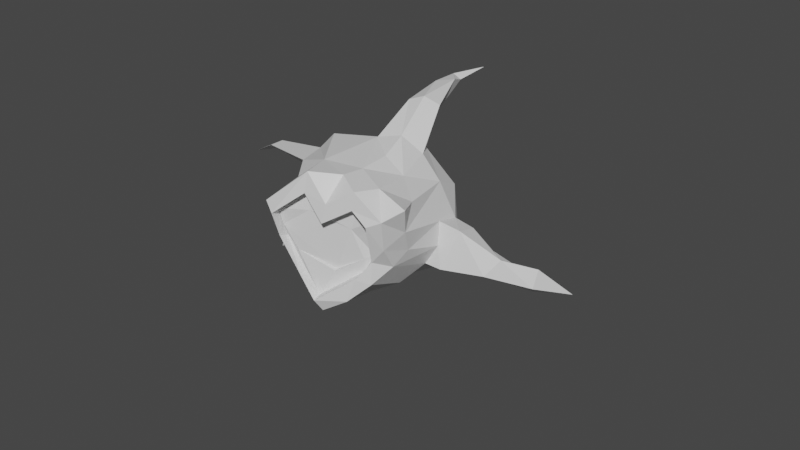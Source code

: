 # Source: Strump2.blend  (saved by Blender 2.81.16; exported with 4.5.12 LTS)
import bpy
from mathutils import Matrix  # noqa: F401  (used for matrix-valued properties, if any)

bpy.ops.wm.read_factory_settings(use_empty=True)
scene = bpy.context.scene
scene.name = 'Scene'

# ---- materials (node trees are filled in below, after node groups)
mat_wood = bpy.data.materials.new('Wood')
mat_wood.alpha_threshold = 0.0
mat_wood.use_transparent_shadow = False
mat_wood.line_color = (0.0, 0.0, 0.0, 1.0)
mat_bark = bpy.data.materials.new('Bark')
mat_bark.use_transparent_shadow = False

# ---- material node trees
mat_wood.use_nodes = True; mat_wood.node_tree.nodes.clear()
_N = mat_wood.node_tree.nodes; _L = mat_wood.node_tree.links
n0 = _N.new('ShaderNodeOutputMaterial'); n0.name = 'Material Output'; n0.location = (300, 300)
n1 = _N.new('ShaderNodeBsdfPrincipled'); n1.name = 'Principled BSDF'; n1.location = (10, 300)
n1.distribution = 'GGX'
n1.subsurface_method = 'BURLEY'
n1.inputs[2].default_value = 0.4
n1.inputs[3].default_value = 1.45
n1.inputs[27].default_value = (0.0, 0.0, 0.0, 1.0)
n1.inputs[28].default_value = 1.0
_L.new(n1.outputs[0], n0.inputs[0])
n0.is_active_output = True
mat_bark.use_nodes = True; mat_bark.node_tree.nodes.clear()
_N = mat_bark.node_tree.nodes; _L = mat_bark.node_tree.links
n0 = _N.new('ShaderNodeOutputMaterial'); n0.name = 'Вывод материала'; n0.location = (300, 300)
n1 = _N.new('ShaderNodeBsdfPrincipled'); n1.name = 'Принципиальный BSDF'; n1.location = (10, 300)
n1.distribution = 'GGX'
n1.subsurface_method = 'BURLEY'
n1.inputs[3].default_value = 1.45
n1.inputs[27].default_value = (0.0, 0.0, 0.0, 1.0)
n1.inputs[28].default_value = 1.0
_L.new(n1.outputs[0], n0.inputs[0])
n0.is_active_output = True

# ---- world
world_world = bpy.data.worlds.new('World'); scene.world = world_world
world_world.use_nodes = True; world_world.node_tree.nodes.clear()
_N = world_world.node_tree.nodes; _L = world_world.node_tree.links
n0 = _N.new('ShaderNodeOutputWorld'); n0.name = 'World Output'; n0.location = (300, 300)
n1 = _N.new('ShaderNodeBackground'); n1.name = 'Background'; n1.location = (10, 300)
n1.inputs[0].default_value = (0.05088, 0.05088, 0.05088, 1.0)
_L.new(n1.outputs[0], n0.inputs[0])
n0.is_active_output = True
world_world.color = (0.05088, 0.05088, 0.05088)
world_world.use_sun_shadow = False
world_world.sun_shadow_jitter_overblur = 0.0

# ---- meshes
me_strump = bpy.data.meshes.new('Strump')
me_strump.from_pydata([(-0.56, 1.451, 0.9962), (-0.1391, 1.766, -0.8039), (-0.3997, -0.3296, 1.418), (-1.972, 1.422, 1.079), (-2.145, 1.653, -0.7637), (-2.085, -0.3008, 1.436), (-1.225, 2.056, -1.079), (-0.265, 1.685, 0.1534), (-2.44, 0.002531, -0.1426), (-0.2611, -0.1545, 0.1769), (-2.1, 1.556, 0.2137), (-0.5001, 0.6676, 1.346), (-2.178, 0.4673, 1.485), (-1.239, 1.993, 1.507), (-1.238, 1.939, 0.2072), (0.1041, 0.7593, 0.1131), (-2.644, 0.6945, 0.2037), (-1.232, -0.5651, 0.2261), (-1.697, 1.238, -0.629), (-2.246, -0.3265, 0.8268), (-0.2044, -0.1933, -0.3998), (-2.274, 1.765, -0.2774), (-0.4158, 0.1675, 1.392), (-2.174, 1.163, 1.263), (-0.8178, 1.641, 1.188), (-1.268, 1.267, -0.6044), (-0.4497, 1.533, 0.6805), (-2.47, -0.01122, -0.3309), (-0.2294, -0.2564, 0.7776), (-2.007, 1.452, 0.7034), (-0.6086, 0.9393, 1.258), (-2.143, 0.2252, 1.464), (-1.714, 1.641, 1.258), (-0.64, 1.895, 0.147), (-1.711, 1.805, 0.2045), (-1.233, 2.068, -0.4228), (-1.247, 1.884, 0.8152), (0.04889, 0.3072, 0.1231), (-0.05189, 1.3, 0.0832), (-0.8118, 0.5758, -0.3516), (-0.06706, 0.7314, 0.7321), (-2.373, 1.17, 0.2072), (-2.738, 0.7506, -0.493), (-2.493, 0.6877, 0.8633), (-1.74, -0.4881, 0.2406), (-0.7139, -0.4794, 0.2081), (-1.636, -0.03803, -0.3757), (-1.213, -0.5328, 1.166), (-1.22, 1.579, 1.655), (-1.862, 0.7613, 1.547), (-1.591, 1.168, 1.596), (-0.7393, 1.277, 1.401), (-0.7838, -0.4785, 1.134), (-0.6943, -0.5661, -0.4374), (-1.786, -0.005954, -0.359), (-2.655, 0.07247, 0.1763), (-2.715, 0.1741, -0.4006), (-2.02, 0.9672, -0.2585), (-0.2035, 1.185, 0.6959), (0.1777, 1.373, -0.411), (-0.8087, 0.5452, -0.3937), (-1.677, 1.701, 0.7492), (-1.853, 1.934, -0.4338), (-0.5966, 2.044, -0.3855), (-0.7932, 1.787, 0.7595), (-0.06394, 0.2433, 0.769), (-2.267, 1.123, 0.7637), (-1.657, -0.5034, 1.169), (-0.1503, 0.1896, 1.33), (-0.1546, -0.3419, 1.264), (-0.4258, 1.163, 1.098), (-0.2479, 0.7104, 1.241), (-2.413, 0.1931, 1.431), (-2.489, 0.7163, 1.498), (-2.334, -0.3508, 1.288), (-1.587, 0.512, 1.514), (-1.865, 1.362, 1.622), (-1.249, 1.279, 1.648), (-0.823, 1.014, 1.453), (-0.694, -0.5338, 0.8624), (-1.223, -0.6384, 0.9114), (-1.752, -0.6119, 0.9203), (-1.807, -0.3526, 1.185), (-2.108, -0.2443, 1.227), (-0.719, -0.3474, 1.16), (-1.258, -0.3243, 1.142), (-1.272, 1.335, 1.439), (-1.28, 0.8597, 1.341), (-0.7203, 0.7764, 1.261), (-0.5232, 0.7241, 1.136), (-1.611, 0.5684, 1.304), (-0.4228, -0.2732, 1.209), (-1.236, -0.4763, 0.9559), (-0.8461, 1.07, 1.243), (-0.7121, 0.2081, 1.24), (-0.4389, 0.2239, 1.182), (-0.8069, -0.422, 0.9243), (-1.68, -0.4469, 0.9592), (-1.855, 0.2235, 1.288), (-2.166, 0.2817, 1.254), (-1.614, 1.225, 1.387), (-0.6316, 0.9957, 1.048), (-2.201, 0.5238, 1.276), (-0.7211, 1.917, 0.2189), (-0.2778, 1.666, 0.2257), (-0.03343, 1.23, 0.1469), (0.2213, 1.305, -0.4513), (-0.128, 1.771, -0.7132), (-0.5338, 2.006, -0.3465), (0.0578, 1.904, -0.6544), (-0.07333, 1.924, 0.2171), (0.3414, 1.523, -0.3118), (-0.3274, 2.205, -0.3138), (0.1139, 1.52, 0.1887), (-0.4343, 2.155, 0.1896), (0.2563, 2.104, -0.5285), (0.1455, 2.121, 0.2081), (0.4961, 1.782, -0.2389), (-0.06931, 2.358, -0.2407), (0.3038, 1.78, 0.1841), (-0.1596, 2.316, 0.1849), (0.439, 2.241, -0.321), (0.4197, 2.396, 0.1435), (0.6118, 2.086, -0.09319), (0.2505, 2.467, -0.1691), (0.5165, 2.172, 0.1842), (0.2214, 2.525, 0.1109), (0.6619, 2.464, -0.2861), (0.6476, 2.578, 0.05774), (0.7899, 2.349, -0.1175), (0.5224, 2.631, -0.1737), (0.7193, 2.412, 0.08786), (0.5009, 2.674, 0.03358), (0.9201, 2.667, -0.4488), (0.9314, 2.844, -0.1324), (1.057, 2.582, -0.2701), (0.7915, 2.857, -0.361), (1.002, 2.685, -0.07629), (0.7851, 2.938, -0.1646), (1.115, 2.756, -0.6296), (1.163, 3.013, -0.3782), (1.268, 2.716, -0.4478), (1.001, 2.968, -0.5869), (1.236, 2.871, -0.2864), (1.016, 3.101, -0.4216), (1.364, 2.972, -0.73), (1.391, 3.114, -0.5908), (1.449, 2.95, -0.6294), (1.301, 3.089, -0.7064), (1.431, 3.036, -0.54), (1.309, 3.163, -0.6148), (1.654, 3.203, -0.8756), (1.663, 3.252, -0.8268), (1.684, 3.195, -0.8403), (1.632, 3.244, -0.8673), (1.678, 3.225, -0.8089), (1.635, 3.27, -0.8352), (-1.921, 0.06665, -0.3468), (-2.213, -0.2396, 0.2197), (-2.759, 0.4239, -0.5389), (-2.57, 0.2934, -0.1254), (-2.435, 0.1838, 0.878), (-2.762, -0.07874, -0.3242), (-2.591, -0.3368, -0.4026), (-2.842, -0.384, -0.1065), (-2.863, -0.1302, -0.6374), (-2.602, -0.2998, -0.5899), (-3.069, -0.7304, -0.8312), (-2.988, -0.8521, -0.8682), (-3.106, -0.8743, -0.7285), (-3.116, -0.7547, -0.9789), (-2.993, -0.8346, -0.9565), (-3.132, -1.517, -1.26), (-3.158, -1.482, -1.241), (-3.093, -1.525, -1.286), (-3.142, -1.584, -1.206), (-3.194, -1.483, -1.329), (-3.107, -1.503, -1.334), (-1.761, -0.5221, -0.4019), (-2.27, -0.2472, -0.3558), (-1.247, -0.6314, -0.4519), (0.133, 0.7783, -0.4266), (0.01405, 0.2545, -0.4024), (-2.383, 1.442, -0.4163), (-1.83, 1.904, -0.8218), (-0.6719, 1.964, -0.9467), (-1.278, 0.2303, 1.198), (-1.263, -0.3105, 1.039), (-1.615, 0.5822, 1.202), (-1.285, 0.8735, 1.239), (-1.812, -0.3388, 1.083), (-0.7252, 0.7902, 1.158), (-0.717, 0.2219, 1.137), (-1.86, 0.2373, 1.186), (-1.751, 1.928, -0.9305), (-2.148, 1.599, -0.8441), (-2.455, 1.266, -0.3682), (-2.273, 1.764, -0.3587), (-1.784, 1.972, -0.3663), (-2.712, 2.214, -1.051), (-2.461, 1.946, -1.227), (-2.439, 2.371, -1.172), (-2.319, 2.161, -1.327), (-2.774, 1.903, -1.105), (-2.811, 2.401, -1.957), (-2.606, 2.197, -2.076), (-2.645, 2.497, -2.031), (-2.573, 2.369, -2.125), (-2.849, 2.213, -1.99), (-2.782, 2.436, -2.671), (-2.644, 2.3, -2.75), (-2.671, 2.501, -2.72), (-2.622, 2.415, -2.783), (-2.807, 2.31, -2.693), (-2.704, 2.779, -3.247), (-2.625, 2.7, -3.293), (-2.64, 2.815, -3.276), (-2.612, 2.766, -3.312), (-2.718, 2.706, -3.26), (-1.278, -0.7674, 0.1306), (-1.639, -0.7127, 0.1409), (-1.303, -0.7404, -0.3625), (-0.8955, -0.7681, -0.3412), (-1.654, -0.7368, -0.316), (-1.34, -1.037, -0.1777), (-1.538, -1.007, -0.172), (-1.36, -0.9892, -0.4531), (-1.13, -1.038, -0.4364), (-1.546, -1.021, -0.4226), (-1.398, -1.292, -0.4698), (-1.524, -1.273, -0.4662), (-1.416, -1.234, -0.6484), (-1.265, -1.292, -0.6338), (-1.529, -1.281, -0.6251), (-1.174, -1.576, -0.7053), (-1.296, -1.607, -0.6932), (-1.208, -1.475, -0.8815), (-1.072, -1.484, -0.866), (-1.319, -1.577, -0.8476), (-1.254, -1.708, -1.096), (-1.29, -1.718, -1.092), (-1.267, -1.66, -1.152), (-1.223, -1.681, -1.145), (-1.297, -1.709, -1.139)], [], [(81, 74, 19), (66, 3, 29), (68, 28, 65), (64, 0, 26), (38, 111, 113), (198, 14, 35), (32, 36, 61), (182, 9, 20), (105, 181, 106), (70, 40, 58), (196, 10, 21), (159, 16, 42), (72, 43, 161), (178, 158, 179), (44, 178, 223, 220), (23, 49, 76), (32, 48, 13), (3, 76, 32), (0, 51, 70), (24, 48, 51), (79, 17, 45), (28, 45, 9), (69, 79, 28), (20, 45, 53), (53, 17, 219, 222), (55, 160, 162, 164), (27, 8, 163, 166), (74, 161, 19), (160, 56, 165, 162), (183, 197, 199, 203), (16, 196, 42), (105, 40, 15), (104, 58, 105), (0, 58, 26), (107, 112, 109), (7, 114, 33), (15, 182, 181), (61, 14, 34), (29, 34, 10), (3, 61, 29), (194, 35, 6), (197, 62, 201, 199), (21, 34, 198), (63, 1, 185), (35, 185, 6), (35, 103, 63), (103, 26, 104), (14, 64, 103), (36, 24, 64), (65, 9, 37), (40, 37, 15), (71, 65, 40), (41, 29, 10), (16, 66, 41), (43, 23, 66), (44, 19, 158), (80, 44, 17), (30, 89, 11), (66, 23, 3), (68, 69, 28), (64, 24, 0), (59, 109, 111), (198, 34, 14), (32, 13, 36), (182, 37, 9), (105, 15, 181), (70, 71, 40), (196, 41, 10), (8, 55, 164, 163), (72, 73, 43), (178, 44, 158), (53, 45, 17), (30, 93, 101), (22, 91, 2), (50, 86, 77), (23, 73, 49), (50, 90, 100), (32, 76, 48), (3, 23, 76), (52, 91, 96), (0, 24, 51), (24, 13, 48), (12, 90, 75), (67, 83, 5), (31, 83, 99), (79, 80, 17), (28, 79, 45), (67, 92, 97), (20, 9, 45), (17, 44, 220, 219), (161, 43, 16), (158, 19, 161), (74, 72, 161), (56, 27, 166, 165), (16, 41, 196), (20, 53, 180), (179, 159, 42), (196, 195, 194), (179, 42, 196), (20, 180, 182), (1, 106, 181), (6, 185, 194), (185, 1, 181), (39, 157, 57, 18, 25), (105, 58, 40), (104, 26, 58), (0, 70, 58), (108, 114, 112), (15, 37, 182), (61, 36, 14), (29, 61, 34), (3, 32, 61), (194, 198, 35), (184, 4, 200, 202), (21, 10, 34), (7, 113, 110), (35, 63, 185), (35, 14, 103), (103, 64, 26), (14, 36, 64), (36, 13, 24), (65, 28, 9), (40, 65, 37), (71, 68, 65), (41, 66, 29), (16, 43, 66), (43, 73, 23), (44, 81, 19), (80, 81, 44), (11, 95, 22), (47, 96, 92), (12, 99, 102), (78, 86, 93), (2, 68, 22), (30, 71, 70), (12, 72, 31), (22, 71, 11), (5, 72, 74), (12, 49, 73), (50, 49, 75), (50, 48, 76), (30, 51, 78), (77, 51, 48), (52, 80, 79), (67, 80, 47), (5, 81, 67), (52, 69, 2), (98, 83, 82), (84, 92, 96), (94, 85, 84), (93, 87, 88), (100, 87, 86), (101, 88, 89), (94, 91, 95), (89, 94, 95), (87, 90, 188, 189), (85, 97, 92), (98, 82, 190, 193), (94, 88, 191, 192), (90, 99, 98), (98, 99, 83), (97, 82, 83), (84, 85, 92), (85, 94, 192, 187), (93, 86, 87), (100, 90, 87), (101, 93, 88), (94, 84, 91), (89, 88, 94), (82, 85, 187, 190), (91, 84, 96), (85, 82, 97), (90, 98, 193, 188), (88, 87, 189, 191), (90, 102, 99), (33, 104, 7), (38, 104, 105), (107, 106, 1), (38, 106, 59), (33, 63, 103), (107, 63, 108), (110, 120, 114), (109, 117, 111), (112, 120, 118), (110, 119, 116), (111, 119, 113), (109, 118, 115), (116, 125, 122), (119, 123, 125), (115, 124, 121), (116, 126, 120), (117, 121, 123), (118, 126, 124), (121, 130, 127), (122, 132, 126), (121, 129, 123), (124, 132, 130), (122, 131, 128), (123, 131, 125), (130, 138, 136), (128, 137, 134), (129, 137, 131), (127, 136, 133), (128, 138, 132), (127, 135, 129), (135, 143, 137), (133, 142, 139), (134, 144, 138), (133, 141, 135), (136, 144, 142), (134, 143, 140), (139, 147, 141), (142, 150, 148), (140, 149, 146), (141, 149, 143), (139, 148, 145), (140, 150, 144), (146, 155, 152), (147, 155, 149), (145, 154, 151), (146, 156, 150), (145, 153, 147), (148, 156, 154), (151, 152, 153), (38, 59, 111), (107, 108, 112), (7, 110, 114), (30, 101, 89), (59, 107, 109), (30, 78, 93), (22, 95, 91), (50, 100, 86), (50, 75, 90), (52, 2, 91), (12, 102, 90), (67, 97, 83), (31, 5, 83), (67, 47, 92), (108, 33, 114), (7, 38, 113), (11, 89, 95), (47, 52, 96), (12, 31, 99), (78, 77, 86), (2, 69, 68), (30, 11, 71), (12, 73, 72), (22, 68, 71), (5, 31, 72), (12, 75, 49), (50, 76, 49), (50, 77, 48), (30, 70, 51), (77, 78, 51), (52, 47, 80), (67, 81, 80), (5, 74, 81), (52, 79, 69), (33, 103, 104), (38, 7, 104), (107, 59, 106), (38, 105, 106), (33, 108, 63), (107, 1, 63), (110, 116, 120), (109, 115, 117), (112, 114, 120), (110, 113, 119), (111, 117, 119), (109, 112, 118), (116, 119, 125), (119, 117, 123), (115, 118, 124), (116, 122, 126), (117, 115, 121), (118, 120, 126), (121, 124, 130), (122, 128, 132), (121, 127, 129), (124, 126, 132), (122, 125, 131), (123, 129, 131), (130, 132, 138), (128, 131, 137), (129, 135, 137), (127, 130, 136), (128, 134, 138), (127, 133, 135), (135, 141, 143), (133, 136, 142), (134, 140, 144), (133, 139, 141), (136, 138, 144), (134, 137, 143), (139, 145, 147), (142, 144, 150), (140, 143, 149), (141, 147, 149), (139, 142, 148), (140, 146, 150), (146, 149, 155), (147, 153, 155), (145, 148, 154), (146, 152, 156), (145, 151, 153), (148, 150, 156), (151, 154, 152), (154, 156, 152), (152, 155, 153), (8, 27, 179, 158), (27, 56, 159, 179), (56, 160, 16, 159), (160, 55, 161, 16), (55, 8, 158, 161), (165, 166, 171, 170), (164, 162, 167, 169), (166, 163, 168, 171), (162, 165, 170, 167), (163, 164, 169, 168), (170, 171, 177, 176), (169, 167, 173, 175), (171, 168, 174, 177), (167, 170, 176, 173), (168, 169, 175, 174), (175, 173, 172), (174, 175, 172), (177, 172, 176), (176, 172, 173), (177, 174, 172), (157, 54, 178, 179), (54, 46, 180, 178), (60, 39, 181, 182), (57, 157, 179, 196), (18, 57, 196, 194), (46, 60, 182, 180), (25, 18, 194, 185), (39, 25, 185, 181), (18, 25, 57), (191, 186, 192), (186, 190, 187), (188, 186, 189), (192, 186, 187), (191, 189, 186), (186, 193, 190), (188, 193, 186), (54, 157, 39, 60), (54, 60, 46), (4, 184, 194, 195), (197, 183, 196, 21), (183, 4, 195, 196), (62, 197, 21, 198), (184, 62, 198, 194), (202, 200, 205, 207), (200, 203, 208, 205), (201, 202, 207, 206), (62, 184, 202, 201), (4, 183, 203, 200), (208, 204, 209, 213), (204, 206, 211, 209), (207, 205, 210, 212), (199, 201, 206, 204), (203, 199, 204, 208), (210, 213, 218, 215), (211, 212, 217, 216), (213, 209, 214, 218), (206, 207, 212, 211), (205, 208, 213, 210), (215, 218, 214), (215, 216, 217), (215, 214, 216), (212, 210, 215, 217), (209, 211, 216, 214), (220, 223, 228, 225), (223, 221, 226, 228), (222, 219, 224, 227), (178, 180, 221, 223), (180, 53, 222, 221), (224, 225, 230, 229), (226, 227, 232, 231), (225, 228, 233, 230), (221, 222, 227, 226), (219, 220, 225, 224), (230, 233, 238, 235), (233, 231, 236, 238), (232, 229, 234, 237), (227, 224, 229, 232), (228, 226, 231, 233), (234, 235, 240, 239), (236, 237, 242, 241), (235, 238, 243, 240), (231, 232, 237, 236), (229, 230, 235, 234), (242, 239, 241), (239, 243, 241), (239, 240, 243), (237, 234, 239, 242), (238, 236, 241, 243)])
me_strump.polygons.foreach_set('material_index', [1, 1, 1, 1, 1, 1, 1, 1, 1, 1, 1, 1, 1, 1, 1, 1, 1, 1, 1, 1, 1, 1, 1, 1, 1, 1, 1, 1, 1, 1, 1, 1, 1, 1, 1, 1, 1, 1, 1, 1, 1, 1, 1, 1, 1, 1, 1, 1, 1, 1, 1, 1, 1, 1, 1, 1, 1, 1, 1, 1, 1, 1, 1, 1, 1, 1, 1, 1, 1, 1, 1, 1, 1, 1, 1, 1, 1, 1, 1, 1, 1, 1, 1, 1, 1, 1, 1, 1, 1, 1, 1, 1, 1, 1, 1, 1, 1, 1, 1, 1, 1, 1, 1, 1, 1, 1, 1, 1, 1, 1, 1, 1, 1, 1, 1, 1, 1, 1, 1, 1, 1, 1, 1, 1, 1, 1, 1, 1, 1, 1, 1, 1, 1, 1, 1, 1, 1, 1, 1, 1, 1, 1, 1, 1, 1, 1, 1, 0, 0, 0, 0, 0, 0, 0, 0, 0, 0, 0, 0, 0, 0, 0, 0, 0, 0, 0, 0, 0, 0, 0, 0, 0, 0, 0, 0, 1, 1, 1, 1, 1, 1, 1, 1, 1, 1, 1, 1, 1, 1, 1, 1, 1, 1, 1, 1, 1, 1, 1, 1, 1, 1, 1, 1, 1, 1, 1, 1, 1, 1, 1, 1, 1, 1, 1, 1, 1, 1, 1, 1, 1, 1, 1, 1, 1, 1, 1, 1, 1, 1, 1, 1, 1, 1, 1, 1, 1, 1, 1, 1, 1, 1, 1, 1, 1, 1, 1, 1, 1, 1, 1, 1, 1, 1, 1, 1, 1, 1, 1, 1, 1, 1, 1, 1, 1, 1, 1, 1, 1, 1, 1, 1, 1, 1, 1, 1, 1, 1, 1, 1, 1, 1, 1, 1, 1, 1, 1, 1, 1, 1, 1, 1, 1, 1, 1, 1, 1, 1, 1, 1, 1, 1, 1, 1, 1, 1, 1, 1, 1, 1, 1, 1, 1, 1, 1, 1, 1, 1, 1, 1, 1, 1, 1, 1, 1, 1, 1, 1, 1, 1, 1, 1, 1, 1, 1, 1, 1, 1, 1, 0, 0, 0, 0, 0, 0, 0, 1, 1, 1, 1, 1, 1, 1, 1, 1, 1, 1, 1, 1, 1, 1, 1, 1, 1, 1, 1, 1, 1, 1, 1, 1, 1, 1, 1, 1, 1, 1, 1, 1, 1, 1, 1, 1, 1, 1, 1, 1, 1, 1, 1, 1, 1, 1, 1, 1, 1, 1, 1])
_uv = me_strump.uv_layers.new(name='UVMap')
_uv.uv.foreach_set('vector', [0.5625, 0.9375, 0.625, 1.0, 0.5625, 1.0, 0.5625, 0.1875, 0.625, 0.25, 0.5625, 0.25, 0.625, 0.6875, 0.5625, 0.75, 0.5625, 0.6875, 0.5625, 0.4375, 0.625, 0.5, 0.5625, 0.5, 0.4915, 0.5541, 0.439, 0.5541, 0.4915, 0.5541, 0.4375, 0.3125, 0.5, 0.375, 0.4375, 0.375, 0.625, 0.3125, 0.5625, 0.375, 0.5625, 0.3125, 0.4375, 0.6875, 0.5, 0.75, 0.4375, 0.75, 0.5, 0.5625, 0.4375, 0.625, 0.4375, 0.5625, 0.625, 0.5625, 0.5625, 0.625, 0.5625, 0.5625, 0.4375, 0.1875, 0.5, 0.25, 0.4375, 0.25, 0.4375, 0.0625, 0.5, 0.125, 0.4375, 0.125, 0.625, 0.0625, 0.5625, 0.125, 0.5625, 0.0625, 0.4375, 0.9375, 0.5, 1.0, 0.4375, 1.0, 0.5, 0.9375, 0.4375, 0.9375, 0.4375, 0.9375, 0.5, 0.9375, 0.875, 0.5625, 0.8125, 0.625, 0.8125, 0.5625, 0.8125, 0.5, 0.75, 0.5625, 0.75, 0.5, 0.875, 0.5, 0.8125, 0.5625, 0.8125, 0.5, 0.625, 0.5, 0.6875, 0.5625, 0.625, 0.5625, 0.6875, 0.5, 0.75, 0.5625, 0.6875, 0.5625, 0.5625, 0.8125, 0.5, 0.875, 0.5, 0.8125, 0.5625, 0.75, 0.5, 0.8125, 0.5, 0.75, 0.625, 0.75, 0.5625, 0.8125, 0.5625, 0.75, 0.4375, 0.75, 0.5, 0.8125, 0.4375, 0.8125, 0.4375, 0.8125, 0.5, 0.875, 0.5, 0.875, 0.4375, 0.8125, 0.5218, 0.06971, 0.4968, 0.08119, 0.4968, 0.08119, 0.5218, 0.06971, 0.4739, 0.04017, 0.4947, 0.04259, 0.4947, 0.04259, 0.4739, 0.04017, 0.625, 0.0, 0.5625, 0.0625, 0.5625, 0.0, 0.4968, 0.08119, 0.472, 0.05442, 0.472, 0.05442, 0.4968, 0.08119, 0.4271, 0.2104, 0.4271, 0.2498, 0.4271, 0.2498, 0.4271, 0.2104, 0.5, 0.125, 0.4375, 0.1875, 0.4375, 0.125, 0.5, 0.5625, 0.5625, 0.625, 0.5, 0.625, 0.5, 0.5, 0.5625, 0.5625, 0.5, 0.5625, 0.625, 0.5, 0.5625, 0.5625, 0.5625, 0.5, 0.3862, 0.5009, 0.441, 0.4461, 0.3862, 0.5009, 0.4914, 0.499, 0.4925, 0.4468, 0.4925, 0.4468, 0.5, 0.625, 0.4375, 0.6875, 0.4375, 0.625, 0.5625, 0.3125, 0.5, 0.375, 0.5, 0.3125, 0.5625, 0.25, 0.5, 0.3125, 0.5, 0.25, 0.625, 0.25, 0.5625, 0.3125, 0.5625, 0.25, 0.375, 0.3125, 0.4375, 0.375, 0.375, 0.375, 0.4271, 0.2498, 0.4273, 0.303, 0.4273, 0.303, 0.4271, 0.2498, 0.4375, 0.25, 0.5, 0.3125, 0.4375, 0.3125, 0.4375, 0.4375, 0.375, 0.5, 0.375, 0.4375, 0.4375, 0.375, 0.375, 0.4375, 0.375, 0.375, 0.4375, 0.375, 0.5, 0.4375, 0.4375, 0.4375, 0.5, 0.4375, 0.5625, 0.5, 0.5, 0.5, 0.5, 0.375, 0.5625, 0.4375, 0.5, 0.4375, 0.5625, 0.375, 0.625, 0.4375, 0.5625, 0.4375, 0.5625, 0.6875, 0.5, 0.75, 0.5, 0.6875, 0.5625, 0.625, 0.5, 0.6875, 0.5, 0.625, 0.625, 0.625, 0.5625, 0.6875, 0.5625, 0.625, 0.5, 0.1875, 0.5625, 0.25, 0.5, 0.25, 0.5, 0.125, 0.5625, 0.1875, 0.5, 0.1875, 0.5625, 0.125, 0.625, 0.1875, 0.5625, 0.1875, 0.5, 0.9375, 0.5625, 1.0, 0.5, 1.0, 0.5625, 0.875, 0.5, 0.9375, 0.5, 0.875, 0.6582, 0.5936, 0.6559, 0.6289, 0.6559, 0.6289, 0.5625, 0.1875, 0.625, 0.1875, 0.625, 0.25, 0.625, 0.6875, 0.625, 0.75, 0.5625, 0.75, 0.5625, 0.4375, 0.625, 0.4375, 0.625, 0.5, 0.439, 0.5541, 0.3862, 0.5009, 0.439, 0.5541, 0.4375, 0.3125, 0.5, 0.3125, 0.5, 0.375, 0.625, 0.3125, 0.625, 0.375, 0.5625, 0.375, 0.4375, 0.6875, 0.5, 0.6875, 0.5, 0.75, 0.5, 0.5625, 0.5, 0.625, 0.4375, 0.625, 0.625, 0.5625, 0.625, 0.625, 0.5625, 0.625, 0.4375, 0.1875, 0.5, 0.1875, 0.5, 0.25, 0.4947, 0.04259, 0.5218, 0.06971, 0.5218, 0.06971, 0.4947, 0.04259, 0.625, 0.0625, 0.625, 0.125, 0.5625, 0.125, 0.4375, 0.9375, 0.5, 0.9375, 0.5, 1.0, 0.4375, 0.8125, 0.5, 0.8125, 0.5, 0.875, 0.6582, 0.5936, 0.6991, 0.5876, 0.6582, 0.5936, 0.6559, 0.6879, 0.6386, 0.778, 0.6386, 0.778, 0.7846, 0.5859, 0.7531, 0.5876, 0.7531, 0.5876, 0.875, 0.5625, 0.875, 0.625, 0.8125, 0.625, 0.7846, 0.5859, 0.7843, 0.6529, 0.7846, 0.5859, 0.8125, 0.5, 0.8125, 0.5625, 0.75, 0.5625, 0.875, 0.5, 0.875, 0.5625, 0.8125, 0.5625, 0.5938, 0.8228, 0.6386, 0.778, 0.5938, 0.8228, 0.625, 0.5, 0.6875, 0.5, 0.6875, 0.5625, 0.6875, 0.5, 0.75, 0.5, 0.75, 0.5625, 0.8479, 0.6571, 0.7843, 0.6529, 0.7843, 0.6529, 0.5936, 0.9253, 0.6397, 0.9714, 0.6397, 0.9714, 0.8455, 0.6827, 0.8455, 0.7398, 0.8455, 0.6827, 0.5625, 0.8125, 0.5625, 0.875, 0.5, 0.875, 0.5625, 0.75, 0.5625, 0.8125, 0.5, 0.8125, 0.5936, 0.9253, 0.596, 0.8728, 0.5936, 0.9253, 0.4375, 0.75, 0.5, 0.75, 0.5, 0.8125, 0.5, 0.875, 0.5, 0.9375, 0.5, 0.9375, 0.5, 0.875, 0.5625, 0.0625, 0.5625, 0.125, 0.5, 0.125, 0.5, 0.0, 0.5625, 0.0, 0.5625, 0.0625, 0.625, 0.0, 0.625, 0.0625, 0.5625, 0.0625, 0.472, 0.05442, 0.4739, 0.04017, 0.4739, 0.04017, 0.472, 0.05442, 0.5, 0.125, 0.5, 0.1875, 0.4375, 0.1875, 0.4375, 0.75, 0.4375, 0.8125, 0.4375, 0.875, 0.4375, 0.0, 0.4375, 0.0625, 0.4375, 0.125, 0.4375, 0.1875, 0.125, 0.5, 0.1875, 0.5, 0.4375, 0.0, 0.4375, 0.125, 0.4375, 0.1875, 0.4375, 0.75, 0.4375, 0.875, 0.4375, 0.6875, 0.375, 0.5, 0.4375, 0.5625, 0.4375, 0.625, 0.25, 0.5, 0.3125, 0.5, 0.1875, 0.5, 0.3125, 0.5, 0.375, 0.5, 0.4375, 0.625, 0.0, 0.0, 0.0, 0.0, 0.0, 0.0, 0.0, 0.0, 0.0, 0.0, 0.5, 0.5625, 0.5625, 0.5625, 0.5625, 0.625, 0.5, 0.5, 0.5625, 0.5, 0.5625, 0.5625, 0.625, 0.5, 0.625, 0.5625, 0.5625, 0.5625, 0.441, 0.4461, 0.4925, 0.4468, 0.441, 0.4461, 0.5, 0.625, 0.5, 0.6875, 0.4375, 0.6875, 0.5625, 0.3125, 0.5625, 0.375, 0.5, 0.375, 0.5625, 0.25, 0.5625, 0.3125, 0.5, 0.3125, 0.625, 0.25, 0.625, 0.3125, 0.5625, 0.3125, 0.375, 0.3125, 0.4375, 0.3125, 0.4375, 0.375, 0.3843, 0.303, 0.3834, 0.254, 0.3834, 0.254, 0.3843, 0.303, 0.4375, 0.25, 0.5, 0.25, 0.5, 0.3125, 0.4914, 0.499, 0.4915, 0.5541, 0.4914, 0.499, 0.4375, 0.375, 0.4375, 0.4375, 0.375, 0.4375, 0.4375, 0.375, 0.5, 0.375, 0.5, 0.4375, 0.5, 0.4375, 0.5625, 0.4375, 0.5625, 0.5, 0.5, 0.375, 0.5625, 0.375, 0.5625, 0.4375, 0.5625, 0.375, 0.625, 0.375, 0.625, 0.4375, 0.5625, 0.6875, 0.5625, 0.75, 0.5, 0.75, 0.5625, 0.625, 0.5625, 0.6875, 0.5, 0.6875, 0.625, 0.625, 0.625, 0.6875, 0.5625, 0.6875, 0.5, 0.1875, 0.5625, 0.1875, 0.5625, 0.25, 0.5, 0.125, 0.5625, 0.125, 0.5625, 0.1875, 0.5625, 0.125, 0.625, 0.125, 0.625, 0.1875, 0.5, 0.9375, 0.5625, 0.9375, 0.5625, 1.0, 0.5625, 0.875, 0.5625, 0.9375, 0.5, 0.9375, 0.6559, 0.6289, 0.6559, 0.6879, 0.6559, 0.6879, 0.596, 0.8728, 0.5938, 0.8228, 0.596, 0.8728, 0.8479, 0.6571, 0.8455, 0.6827, 0.8479, 0.6571, 0.6991, 0.5876, 0.7531, 0.5876, 0.6991, 0.5876, 0.6386, 0.778, 0.625, 0.6875, 0.6559, 0.6879, 0.6582, 0.5936, 0.625, 0.625, 0.625, 0.5625, 0.8479, 0.6571, 0.875, 0.6875, 0.8455, 0.6827, 0.6559, 0.6879, 0.625, 0.625, 0.6559, 0.6289, 0.8455, 0.7398, 0.875, 0.6875, 0.875, 0.75, 0.8479, 0.6571, 0.8125, 0.625, 0.875, 0.625, 0.7846, 0.5859, 0.8125, 0.625, 0.7843, 0.6529, 0.7846, 0.5859, 0.75, 0.5625, 0.8125, 0.5625, 0.6582, 0.5936, 0.6875, 0.5625, 0.6991, 0.5876, 0.7531, 0.5876, 0.6875, 0.5625, 0.75, 0.5625, 0.5938, 0.8228, 0.5625, 0.875, 0.5625, 0.8125, 0.5936, 0.9253, 0.5625, 0.875, 0.596, 0.8728, 0.6397, 0.9714, 0.5625, 0.9375, 0.5936, 0.9253, 0.5938, 0.8228, 0.625, 0.75, 0.6386, 0.778, 0.8125, 0.6875, 0.8439, 0.7397, 0.8125, 0.75, 0.625, 0.8125, 0.596, 0.8728, 0.5938, 0.8228, 0.6875, 0.6875, 0.75, 0.75, 0.6875, 0.75, 0.6991, 0.5876, 0.75, 0.625, 0.6875, 0.625, 0.7846, 0.5859, 0.75, 0.625, 0.7531, 0.5876, 0.6582, 0.5936, 0.6875, 0.625, 0.6559, 0.6289, 0.6875, 0.6875, 0.6386, 0.778, 0.6559, 0.6879, 0.6559, 0.6289, 0.6875, 0.6875, 0.6559, 0.6879, 0.75, 0.625, 0.7843, 0.6529, 0.7843, 0.6529, 0.75, 0.625, 0.625, 0.875, 0.5936, 0.9253, 0.596, 0.8728, 0.8125, 0.6875, 0.8125, 0.75, 0.8125, 0.75, 0.8125, 0.6875, 0.6875, 0.6875, 0.6875, 0.625, 0.6875, 0.625, 0.6875, 0.6875, 0.7843, 0.6529, 0.8455, 0.6827, 0.8125, 0.6875, 0.8125, 0.6875, 0.8455, 0.6827, 0.8455, 0.7398, 0.5936, 0.9253, 0.625, 0.9375, 0.6397, 0.9714, 0.625, 0.8125, 0.625, 0.875, 0.596, 0.8728, 0.75, 0.75, 0.6875, 0.6875, 0.6875, 0.6875, 0.75, 0.75, 0.6991, 0.5876, 0.7531, 0.5876, 0.75, 0.625, 0.7846, 0.5859, 0.7843, 0.6529, 0.75, 0.625, 0.6582, 0.5936, 0.6991, 0.5876, 0.6875, 0.625, 0.6875, 0.6875, 0.6875, 0.75, 0.6386, 0.778, 0.6559, 0.6289, 0.6875, 0.625, 0.6875, 0.6875, 0.625, 0.9375, 0.625, 0.875, 0.625, 0.875, 0.625, 0.9375, 0.6386, 0.778, 0.625, 0.8125, 0.5938, 0.8228, 0.625, 0.875, 0.625, 0.9375, 0.5936, 0.9253, 0.7843, 0.6529, 0.8125, 0.6875, 0.8125, 0.6875, 0.7843, 0.6529, 0.6875, 0.625, 0.75, 0.625, 0.75, 0.625, 0.6875, 0.625, 0.7843, 0.6529, 0.8479, 0.6571, 0.8455, 0.6827, 0.4925, 0.4468, 0.5, 0.5, 0.4914, 0.499, 0.4915, 0.5541, 0.5, 0.5, 0.5, 0.5625, 0.3862, 0.5009, 0.4375, 0.5625, 0.375, 0.5, 0.4915, 0.5541, 0.4375, 0.5625, 0.439, 0.5541, 0.4925, 0.4468, 0.4375, 0.4375, 0.5, 0.4375, 0.3862, 0.5009, 0.4375, 0.4375, 0.441, 0.4461, 0.4914, 0.499, 0.4925, 0.4468, 0.4925, 0.4468, 0.3862, 0.5009, 0.439, 0.5541, 0.439, 0.5541, 0.441, 0.4461, 0.4925, 0.4468, 0.441, 0.4461, 0.4914, 0.499, 0.4915, 0.5541, 0.4914, 0.499, 0.439, 0.5541, 0.4915, 0.5541, 0.4915, 0.5541, 0.3862, 0.5009, 0.441, 0.4461, 0.3862, 0.5009, 0.4914, 0.499, 0.4915, 0.5541, 0.4914, 0.499, 0.4915, 0.5541, 0.439, 0.5541, 0.4915, 0.5541, 0.3862, 0.5009, 0.441, 0.4461, 0.3862, 0.5009, 0.4914, 0.499, 0.4925, 0.4468, 0.4925, 0.4468, 0.439, 0.5541, 0.3862, 0.5009, 0.439, 0.5541, 0.441, 0.4461, 0.4925, 0.4468, 0.441, 0.4461, 0.3862, 0.5009, 0.441, 0.4461, 0.3862, 0.5009, 0.4914, 0.499, 0.4925, 0.4468, 0.4925, 0.4468, 0.3862, 0.5009, 0.439, 0.5541, 0.439, 0.5541, 0.441, 0.4461, 0.4925, 0.4468, 0.441, 0.4461, 0.4914, 0.499, 0.4915, 0.5541, 0.4914, 0.499, 0.439, 0.5541, 0.4915, 0.5541, 0.4915, 0.5541, 0.441, 0.4461, 0.4925, 0.4468, 0.441, 0.4461, 0.4914, 0.499, 0.4915, 0.5541, 0.4914, 0.499, 0.439, 0.5541, 0.4915, 0.5541, 0.4915, 0.5541, 0.3862, 0.5009, 0.441, 0.4461, 0.3862, 0.5009, 0.4914, 0.499, 0.4925, 0.4468, 0.4925, 0.4468, 0.3862, 0.5009, 0.439, 0.5541, 0.439, 0.5541, 0.439, 0.5541, 0.4915, 0.5541, 0.4915, 0.5541, 0.3862, 0.5009, 0.441, 0.4461, 0.3862, 0.5009, 0.4914, 0.499, 0.4925, 0.4468, 0.4925, 0.4468, 0.3862, 0.5009, 0.439, 0.5541, 0.439, 0.5541, 0.441, 0.4461, 0.4925, 0.4468, 0.441, 0.4461, 0.4914, 0.499, 0.4915, 0.5541, 0.4914, 0.499, 0.3862, 0.5009, 0.439, 0.5541, 0.439, 0.5541, 0.441, 0.4461, 0.4925, 0.4468, 0.441, 0.4461, 0.4914, 0.499, 0.4915, 0.5541, 0.4914, 0.499, 0.439, 0.5541, 0.4915, 0.5541, 0.4915, 0.5541, 0.3862, 0.5009, 0.441, 0.4461, 0.3862, 0.5009, 0.4914, 0.499, 0.4925, 0.4468, 0.4925, 0.4468, 0.4914, 0.499, 0.4915, 0.5541, 0.4914, 0.499, 0.439, 0.5541, 0.4915, 0.5541, 0.4915, 0.5541, 0.3862, 0.5009, 0.441, 0.4461, 0.3862, 0.5009, 0.4914, 0.499, 0.4925, 0.4468, 0.4925, 0.4468, 0.3862, 0.5009, 0.439, 0.5541, 0.439, 0.5541, 0.441, 0.4461, 0.4925, 0.4468, 0.441, 0.4461, 0.3862, 0.5009, 0.4914, 0.499, 0.439, 0.5541, 0.4915, 0.5541, 0.439, 0.5541, 0.439, 0.5541, 0.3862, 0.5009, 0.441, 0.4461, 0.441, 0.4461, 0.4914, 0.499, 0.4914, 0.499, 0.4925, 0.4468, 0.6582, 0.5936, 0.6582, 0.5936, 0.6559, 0.6289, 0.439, 0.5541, 0.3862, 0.5009, 0.3862, 0.5009, 0.6582, 0.5936, 0.6991, 0.5876, 0.6991, 0.5876, 0.6559, 0.6879, 0.6559, 0.6879, 0.6386, 0.778, 0.7846, 0.5859, 0.7846, 0.5859, 0.7531, 0.5876, 0.7846, 0.5859, 0.7843, 0.6529, 0.7843, 0.6529, 0.5938, 0.8228, 0.6386, 0.778, 0.6386, 0.778, 0.8479, 0.6571, 0.8479, 0.6571, 0.7843, 0.6529, 0.5936, 0.9253, 0.5936, 0.9253, 0.6397, 0.9714, 0.8455, 0.6827, 0.8455, 0.7398, 0.8455, 0.7398, 0.5936, 0.9253, 0.596, 0.8728, 0.596, 0.8728, 0.441, 0.4461, 0.4925, 0.4468, 0.4925, 0.4468, 0.4914, 0.499, 0.4915, 0.5541, 0.4915, 0.5541, 0.6559, 0.6289, 0.6559, 0.6289, 0.6559, 0.6879, 0.596, 0.8728, 0.5938, 0.8228, 0.5938, 0.8228, 0.8479, 0.6571, 0.8455, 0.6827, 0.8455, 0.6827, 0.6991, 0.5876, 0.7531, 0.5876, 0.7531, 0.5876, 0.6386, 0.778, 0.625, 0.75, 0.625, 0.6875, 0.6582, 0.5936, 0.6559, 0.6289, 0.625, 0.625, 0.8479, 0.6571, 0.875, 0.625, 0.875, 0.6875, 0.6559, 0.6879, 0.625, 0.6875, 0.625, 0.625, 0.8455, 0.7398, 0.8455, 0.6827, 0.875, 0.6875, 0.8479, 0.6571, 0.7843, 0.6529, 0.8125, 0.625, 0.7846, 0.5859, 0.8125, 0.5625, 0.8125, 0.625, 0.7846, 0.5859, 0.7531, 0.5876, 0.75, 0.5625, 0.6582, 0.5936, 0.625, 0.5625, 0.6875, 0.5625, 0.7531, 0.5876, 0.6991, 0.5876, 0.6875, 0.5625, 0.5938, 0.8228, 0.596, 0.8728, 0.5625, 0.875, 0.5936, 0.9253, 0.5625, 0.9375, 0.5625, 0.875, 0.6397, 0.9714, 0.625, 1.0, 0.5625, 0.9375, 0.5938, 0.8228, 0.5625, 0.8125, 0.625, 0.75, 0.4925, 0.4468, 0.5, 0.4375, 0.5, 0.5, 0.4915, 0.5541, 0.4914, 0.499, 0.5, 0.5, 0.3862, 0.5009, 0.439, 0.5541, 0.4375, 0.5625, 0.4915, 0.5541, 0.5, 0.5625, 0.4375, 0.5625, 0.4925, 0.4468, 0.441, 0.4461, 0.4375, 0.4375, 0.3862, 0.5009, 0.375, 0.5, 0.4375, 0.4375, 0.4914, 0.499, 0.4914, 0.499, 0.4925, 0.4468, 0.3862, 0.5009, 0.3862, 0.5009, 0.439, 0.5541, 0.441, 0.4461, 0.4925, 0.4468, 0.4925, 0.4468, 0.4914, 0.499, 0.4915, 0.5541, 0.4915, 0.5541, 0.439, 0.5541, 0.439, 0.5541, 0.4915, 0.5541, 0.3862, 0.5009, 0.441, 0.4461, 0.441, 0.4461, 0.4914, 0.499, 0.4915, 0.5541, 0.4915, 0.5541, 0.4915, 0.5541, 0.439, 0.5541, 0.439, 0.5541, 0.3862, 0.5009, 0.441, 0.4461, 0.441, 0.4461, 0.4914, 0.499, 0.4914, 0.499, 0.4925, 0.4468, 0.439, 0.5541, 0.3862, 0.5009, 0.3862, 0.5009, 0.441, 0.4461, 0.4925, 0.4468, 0.4925, 0.4468, 0.3862, 0.5009, 0.441, 0.4461, 0.441, 0.4461, 0.4914, 0.499, 0.4914, 0.499, 0.4925, 0.4468, 0.3862, 0.5009, 0.3862, 0.5009, 0.439, 0.5541, 0.441, 0.4461, 0.4925, 0.4468, 0.4925, 0.4468, 0.4914, 0.499, 0.4915, 0.5541, 0.4915, 0.5541, 0.439, 0.5541, 0.439, 0.5541, 0.4915, 0.5541, 0.441, 0.4461, 0.4925, 0.4468, 0.4925, 0.4468, 0.4914, 0.499, 0.4915, 0.5541, 0.4915, 0.5541, 0.439, 0.5541, 0.439, 0.5541, 0.4915, 0.5541, 0.3862, 0.5009, 0.441, 0.4461, 0.441, 0.4461, 0.4914, 0.499, 0.4914, 0.499, 0.4925, 0.4468, 0.3862, 0.5009, 0.3862, 0.5009, 0.439, 0.5541, 0.439, 0.5541, 0.439, 0.5541, 0.4915, 0.5541, 0.3862, 0.5009, 0.441, 0.4461, 0.441, 0.4461, 0.4914, 0.499, 0.4914, 0.499, 0.4925, 0.4468, 0.3862, 0.5009, 0.3862, 0.5009, 0.439, 0.5541, 0.441, 0.4461, 0.4925, 0.4468, 0.4925, 0.4468, 0.4914, 0.499, 0.4915, 0.5541, 0.4915, 0.5541, 0.3862, 0.5009, 0.3862, 0.5009, 0.439, 0.5541, 0.441, 0.4461, 0.4925, 0.4468, 0.4925, 0.4468, 0.4914, 0.499, 0.4915, 0.5541, 0.4915, 0.5541, 0.439, 0.5541, 0.439, 0.5541, 0.4915, 0.5541, 0.3862, 0.5009, 0.441, 0.4461, 0.441, 0.4461, 0.4914, 0.499, 0.4914, 0.499, 0.4925, 0.4468, 0.4914, 0.499, 0.4915, 0.5541, 0.4915, 0.5541, 0.439, 0.5541, 0.439, 0.5541, 0.4915, 0.5541, 0.3862, 0.5009, 0.441, 0.4461, 0.441, 0.4461, 0.4914, 0.499, 0.4914, 0.499, 0.4925, 0.4468, 0.3862, 0.5009, 0.3862, 0.5009, 0.439, 0.5541, 0.441, 0.4461, 0.4925, 0.4468, 0.4925, 0.4468, 0.3862, 0.5009, 0.441, 0.4461, 0.4914, 0.499, 0.441, 0.4461, 0.4925, 0.4468, 0.4914, 0.499, 0.4914, 0.499, 0.4915, 0.5541, 0.439, 0.5541, 0.4947, 0.04259, 0.4739, 0.04017, 0.4375, 0.0, 0.5, 0.0, 0.4739, 0.04017, 0.472, 0.05442, 0.4375, 0.0625, 0.4375, 0.0, 0.472, 0.05442, 0.4968, 0.08119, 0.5, 0.125, 0.4375, 0.0625, 0.4968, 0.08119, 0.5218, 0.06971, 0.5625, 0.0625, 0.5, 0.125, 0.5218, 0.06971, 0.4947, 0.04259, 0.5, 0.0, 0.5625, 0.0625, 0.472, 0.05442, 0.4739, 0.04017, 0.4739, 0.04017, 0.472, 0.05442, 0.5218, 0.06971, 0.4968, 0.08119, 0.4968, 0.08119, 0.5218, 0.06971, 0.4739, 0.04017, 0.4947, 0.04259, 0.4947, 0.04259, 0.4739, 0.04017, 0.4968, 0.08119, 0.472, 0.05442, 0.472, 0.05442, 0.4968, 0.08119, 0.4947, 0.04259, 0.5218, 0.06971, 0.5218, 0.06971, 0.4947, 0.04259, 0.472, 0.05442, 0.4739, 0.04017, 0.4739, 0.04017, 0.472, 0.05442, 0.5218, 0.06971, 0.4968, 0.08119, 0.4968, 0.08119, 0.5218, 0.06971, 0.4739, 0.04017, 0.4947, 0.04259, 0.4947, 0.04259, 0.4739, 0.04017, 0.4968, 0.08119, 0.472, 0.05442, 0.472, 0.05442, 0.4968, 0.08119, 0.4947, 0.04259, 0.5218, 0.06971, 0.5218, 0.06971, 0.4947, 0.04259, 0.5218, 0.06971, 0.4968, 0.08119, 0.5, 0.0625, 0.4947, 0.04259, 0.5218, 0.06971, 0.5, 0.0625, 0.4739, 0.04017, 0.5, 0.0625, 0.472, 0.05442, 0.472, 0.05442, 0.5, 0.0625, 0.4968, 0.08119, 0.4739, 0.04017, 0.4947, 0.04259, 0.5, 0.0625, 0.4375, 1.371, 0.4375, 0.5759, 0.4375, 0.9375, 0.4375, 0.0, 0.4375, 0.5759, 0.4375, 0.6477, 0.4375, 0.875, 0.4375, 0.9375, 0.4375, 0.5248, 0.3583, 0.6317, 0.4375, 0.625, 0.4375, 0.6875, 0.4286, 0.3283, 0.4375, 1.371, 0.4375, 0.0, 0.4375, 0.1875, 0.2377, 0.5608, 0.4286, 0.3283, 0.4375, 0.1875, 0.1875, 0.5, 0.4375, 0.6477, 0.4375, 0.5248, 0.4375, 0.6875, 0.4375, 0.875, 0.2874, 0.5608, 0.2377, 0.5608, 0.1875, 0.5, 0.3125, 0.5, 0.3583, 0.6317, 0.2874, 0.5608, 0.3125, 0.5, 0.4375, 0.625, 0.2377, 0.5608, 0.2874, 0.5608, 0.4286, 0.3283, 0.6875, 0.625, 0.75, 0.6875, 0.6875, 0.6875, 0.75, 0.6875, 0.8125, 0.75, 0.75, 0.75, 0.7843, 0.6529, 0.75, 0.6875, 0.75, 0.625, 0.6875, 0.6875, 0.75, 0.6875, 0.75, 0.75, 0.6875, 0.625, 0.75, 0.625, 0.75, 0.6875, 0.75, 0.6875, 0.8125, 0.6875, 0.8125, 0.75, 0.7843, 0.6529, 0.8125, 0.6875, 0.75, 0.6875, 0.4375, 0.5759, 0.0, 0.0, 0.3583, 0.6317, 0.4375, 0.5248, 0.4375, 0.5759, 0.4375, 0.5248, 0.4375, 0.6477, 0.3834, 0.254, 0.3843, 0.303, 0.375, 0.3125, 0.375, 0.25, 0.4271, 0.2498, 0.4271, 0.2104, 0.4375, 0.1875, 0.4375, 0.25, 0.4271, 0.2104, 0.3834, 0.254, 0.375, 0.25, 0.4375, 0.1875, 0.4273, 0.303, 0.4271, 0.2498, 0.4375, 0.25, 0.4375, 0.3125, 0.3843, 0.303, 0.4273, 0.303, 0.4375, 0.3125, 0.375, 0.3125, 0.3843, 0.303, 0.3834, 0.254, 0.3834, 0.254, 0.3843, 0.303, 0.3834, 0.254, 0.4271, 0.2104, 0.4271, 0.2104, 0.3834, 0.254, 0.4273, 0.303, 0.3843, 0.303, 0.3843, 0.303, 0.4273, 0.303, 0.4273, 0.303, 0.3843, 0.303, 0.3843, 0.303, 0.4273, 0.303, 0.3834, 0.254, 0.4271, 0.2104, 0.4271, 0.2104, 0.3834, 0.254, 0.4271, 0.2104, 0.4271, 0.2498, 0.4271, 0.2498, 0.4271, 0.2104, 0.4271, 0.2498, 0.4273, 0.303, 0.4273, 0.303, 0.4271, 0.2498, 0.3843, 0.303, 0.3834, 0.254, 0.3834, 0.254, 0.3843, 0.303, 0.4271, 0.2498, 0.4273, 0.303, 0.4273, 0.303, 0.4271, 0.2498, 0.4271, 0.2104, 0.4271, 0.2498, 0.4271, 0.2498, 0.4271, 0.2104, 0.3834, 0.254, 0.4271, 0.2104, 0.4271, 0.2104, 0.3834, 0.254, 0.4273, 0.303, 0.3843, 0.303, 0.3843, 0.303, 0.4273, 0.303, 0.4271, 0.2104, 0.4271, 0.2498, 0.4271, 0.2498, 0.4271, 0.2104, 0.4273, 0.303, 0.3843, 0.303, 0.3843, 0.303, 0.4273, 0.303, 0.3834, 0.254, 0.4271, 0.2104, 0.4271, 0.2104, 0.3834, 0.254, 0.3834, 0.254, 0.4271, 0.2104, 0.4271, 0.2498, 0.3834, 0.254, 0.4273, 0.303, 0.3843, 0.303, 0.3834, 0.254, 0.4271, 0.2498, 0.4273, 0.303, 0.3843, 0.303, 0.3834, 0.254, 0.3834, 0.254, 0.3843, 0.303, 0.4271, 0.2498, 0.4273, 0.303, 0.4273, 0.303, 0.4271, 0.2498, 0.5, 0.9375, 0.4375, 0.9375, 0.4375, 0.9375, 0.5, 0.9375, 0.4375, 0.9375, 0.4375, 0.875, 0.4375, 0.875, 0.4375, 0.9375, 0.4375, 0.8125, 0.5, 0.875, 0.5, 0.875, 0.4375, 0.8125, 0.4375, 0.9375, 0.4375, 0.875, 0.4375, 0.875, 0.4375, 0.9375, 0.4375, 0.875, 0.4375, 0.8125, 0.4375, 0.8125, 0.4375, 0.875, 0.5, 0.875, 0.5, 0.9375, 0.5, 0.9375, 0.5, 0.875, 0.4375, 0.875, 0.4375, 0.8125, 0.4375, 0.8125, 0.4375, 0.875, 0.5, 0.9375, 0.4375, 0.9375, 0.4375, 0.9375, 0.5, 0.9375, 0.4375, 0.875, 0.4375, 0.8125, 0.4375, 0.8125, 0.4375, 0.875, 0.5, 0.875, 0.5, 0.9375, 0.5, 0.9375, 0.5, 0.875, 0.5, 0.9375, 0.4375, 0.9375, 0.4375, 0.9375, 0.5, 0.9375, 0.4375, 0.9375, 0.4375, 0.875, 0.4375, 0.875, 0.4375, 0.9375, 0.4375, 0.8125, 0.5, 0.875, 0.5, 0.875, 0.4375, 0.8125, 0.4375, 0.8125, 0.5, 0.875, 0.5, 0.875, 0.4375, 0.8125, 0.4375, 0.9375, 0.4375, 0.875, 0.4375, 0.875, 0.4375, 0.9375, 0.5, 0.875, 0.5, 0.9375, 0.5, 0.9375, 0.5, 0.875, 0.4375, 0.875, 0.4375, 0.8125, 0.4375, 0.8125, 0.4375, 0.875, 0.5, 0.9375, 0.4375, 0.9375, 0.4375, 0.9375, 0.5, 0.9375, 0.4375, 0.875, 0.4375, 0.8125, 0.4375, 0.8125, 0.4375, 0.875, 0.5, 0.875, 0.5, 0.9375, 0.5, 0.9375, 0.5, 0.875, 0.4375, 0.8125, 0.5, 0.875, 0.4375, 0.875, 0.5, 0.875, 0.4375, 0.9375, 0.4375, 0.875, 0.5, 0.875, 0.5, 0.9375, 0.4375, 0.9375, 0.4375, 0.8125, 0.5, 0.875, 0.5, 0.875, 0.4375, 0.8125, 0.4375, 0.9375, 0.4375, 0.875, 0.4375, 0.875, 0.4375, 0.9375])
me_strump.materials.append(mat_wood)
me_strump.materials.append(mat_bark)
me_strump.use_remesh_preserve_volume = False
me_strump.use_remesh_preserve_attributes = False
me_strump.use_mirror_vertex_groups = False
me_strump.update()

# ---- objects
ob_strump_convcol = bpy.data.objects.new('Strump-convcol', me_strump)

# ---- transforms, parenting, visibility, modifiers, constraints
ob_strump_convcol.location = (4.47e-08, 0.0, 0.0)
ob_strump_convcol.rotation_euler = (1.255, 1.022, 0.09768)
ob_strump_convcol.scale = (0.2133, 0.2133, 0.2133)
ob_strump_convcol.lock_rotations_4d = False
ob_strump_convcol.empty_display_type = 'ARROWS'
ob_strump_convcol.lineart.crease_threshold = 0.0
_m = ob_strump_convcol.modifiers.new('Упрощение', 'DECIMATE')
_m.ratio = 0.5249
_m.use_collapse_triangulate = True

# ---- collection membership
scene.collection.objects.link(ob_strump_convcol)

# ---- scene / render settings (as saved in the file)
scene.frame_start = 1; scene.frame_end = 250; scene.frame_set(1)
scene.render.engine = 'BLENDER_EEVEE_NEXT'
scene.cycles.use_denoising = False
scene.cycles.samples = 128
scene.cycles.sampling_pattern = 'TABULATED_SOBOL'
scene.cycles.use_adaptive_sampling = False
scene.cycles.use_light_tree = False
scene.view_settings.view_transform = 'Filmic'
bpy.context.view_layer.update()

# ---- added for rendering (the .blend has no active camera and no usable light): camera, sun
cam_auto = bpy.data.cameras.new('AutoCamera')
cam_auto.lens = 50.0
cam_auto.sensor_width = 36.0
cam_auto.clip_end = 1000.0
ob_auto_camera = bpy.data.objects.new('AutoCamera', cam_auto)
scene.collection.objects.link(ob_auto_camera)
ob_auto_camera.location = (2.51368, -2.81883, 2.20875)
ob_auto_camera.rotation_euler = (1.09748, -7.21219e-08, 0.694738)
scene.camera = ob_auto_camera
light_auto_sun = bpy.data.lights.new('AutoSun', 'SUN')
light_auto_sun.energy = 3.0
light_auto_sun.angle = 0.0523599
ob_auto_sun = bpy.data.objects.new('AutoSun', light_auto_sun)
scene.collection.objects.link(ob_auto_sun)
ob_auto_sun.rotation_euler = (0.872665, 0.174533, 0.523599)
bpy.context.view_layer.update()
